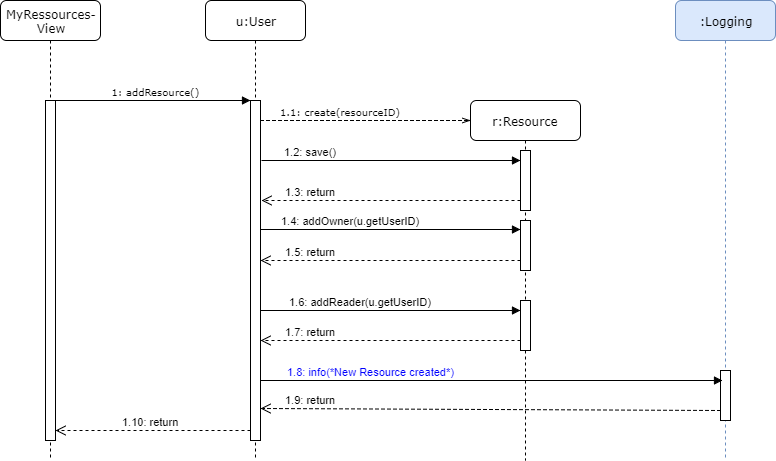

The diagram above was exported from draw.io. Its source (the exported page's mxGraphModel, read from the mxfile embedded in the PNG):
<mxGraphModel dx="1126" dy="530" grid="1" gridSize="10" guides="1" tooltips="1" connect="1" arrows="1" fold="1" page="1" pageScale="1" pageWidth="1100" pageHeight="850" background="#ffffff" math="0" shadow="0">
  <root>
    <mxCell id="0" />
    <mxCell id="1" parent="0" />
    <mxCell id="7baba1c4bc27f4b0-2" value="u:User" style="shape=umlLifeline;perimeter=lifelinePerimeter;whiteSpace=wrap;html=1;container=1;collapsible=0;recursiveResize=0;outlineConnect=0;rounded=1;shadow=0;comic=0;labelBackgroundColor=none;strokeColor=#000000;strokeWidth=1;fillColor=#FFFFFF;fontFamily=Verdana;fontSize=12;fontColor=#000000;align=center;" parent="1" vertex="1">
      <mxGeometry x="215" y="80" width="100" height="460" as="geometry" />
    </mxCell>
    <mxCell id="7baba1c4bc27f4b0-10" value="" style="html=1;points=[];perimeter=orthogonalPerimeter;rounded=0;shadow=0;comic=0;labelBackgroundColor=none;strokeColor=#000000;strokeWidth=1;fillColor=#FFFFFF;fontFamily=Verdana;fontSize=12;fontColor=#000000;align=center;" parent="7baba1c4bc27f4b0-2" vertex="1">
      <mxGeometry x="45" y="100" width="10" height="340" as="geometry" />
    </mxCell>
    <mxCell id="7baba1c4bc27f4b0-3" value="r:Resource" style="shape=umlLifeline;perimeter=lifelinePerimeter;whiteSpace=wrap;html=1;container=1;collapsible=0;recursiveResize=0;outlineConnect=0;rounded=1;shadow=0;comic=0;labelBackgroundColor=none;strokeColor=#000000;strokeWidth=1;fillColor=#FFFFFF;fontFamily=Verdana;fontSize=12;fontColor=#000000;align=center;" parent="1" vertex="1">
      <mxGeometry x="480" y="180" width="110" height="360" as="geometry" />
    </mxCell>
    <mxCell id="40" value="" style="html=1;points=[];perimeter=orthogonalPerimeter;" parent="7baba1c4bc27f4b0-3" vertex="1">
      <mxGeometry x="50" y="120" width="10" height="50" as="geometry" />
    </mxCell>
    <mxCell id="41" value="" style="html=1;points=[];perimeter=orthogonalPerimeter;" parent="7baba1c4bc27f4b0-3" vertex="1">
      <mxGeometry x="50" y="200" width="10" height="50" as="geometry" />
    </mxCell>
    <mxCell id="66" value="" style="html=1;points=[];perimeter=orthogonalPerimeter;" parent="7baba1c4bc27f4b0-3" vertex="1">
      <mxGeometry x="50" y="50" width="10" height="60" as="geometry" />
    </mxCell>
    <mxCell id="7baba1c4bc27f4b0-8" value="MyRessources-&lt;div&gt;View&lt;/div&gt;" style="shape=umlLifeline;perimeter=lifelinePerimeter;whiteSpace=wrap;html=1;container=1;collapsible=0;recursiveResize=0;outlineConnect=0;rounded=1;shadow=0;comic=0;labelBackgroundColor=none;strokeColor=#000000;strokeWidth=1;fillColor=#FFFFFF;fontFamily=Verdana;fontSize=12;fontColor=#000000;align=center;" parent="1" vertex="1">
      <mxGeometry x="10" y="80" width="100" height="460" as="geometry" />
    </mxCell>
    <mxCell id="7baba1c4bc27f4b0-9" value="" style="html=1;points=[];perimeter=orthogonalPerimeter;rounded=0;shadow=0;comic=0;labelBackgroundColor=none;strokeColor=#000000;strokeWidth=1;fillColor=#FFFFFF;fontFamily=Verdana;fontSize=12;fontColor=#000000;align=center;" parent="7baba1c4bc27f4b0-8" vertex="1">
      <mxGeometry x="45" y="100" width="10" height="340" as="geometry" />
    </mxCell>
    <mxCell id="7baba1c4bc27f4b0-11" value="&lt;font style=&quot;font-size: 10px&quot;&gt;&amp;nbsp;1: addResource()&lt;/font&gt;" style="html=1;verticalAlign=bottom;endArrow=block;entryX=0;entryY=0;labelBackgroundColor=none;fontFamily=Verdana;fontSize=12;edgeStyle=elbowEdgeStyle;elbow=vertical;" parent="1" source="7baba1c4bc27f4b0-9" target="7baba1c4bc27f4b0-10" edge="1">
      <mxGeometry relative="1" as="geometry">
        <mxPoint x="220" y="190" as="sourcePoint" />
      </mxGeometry>
    </mxCell>
    <mxCell id="7baba1c4bc27f4b0-14" value="&lt;font style=&quot;font-size: 10px&quot;&gt;1.1: create(resourceID)&lt;/font&gt;" style="html=1;verticalAlign=bottom;endArrow=openThin;labelBackgroundColor=none;fontFamily=Verdana;fontSize=12;edgeStyle=elbowEdgeStyle;elbow=vertical;dashed=1;endFill=0;" parent="1" source="7baba1c4bc27f4b0-10" edge="1">
      <mxGeometry y="-25" relative="1" as="geometry">
        <mxPoint x="370" y="200" as="sourcePoint" />
        <mxPoint x="480" y="200" as="targetPoint" />
        <mxPoint x="-25" y="-25" as="offset" />
      </mxGeometry>
    </mxCell>
    <mxCell id="34" value="1.10: return" style="html=1;verticalAlign=bottom;endArrow=open;dashed=1;endSize=8;entryX=1.2;entryY=0.18;entryPerimeter=0;" parent="1" edge="1">
      <mxGeometry x="0.0256" relative="1" as="geometry">
        <mxPoint x="260" y="510" as="sourcePoint" />
        <mxPoint x="65" y="510" as="targetPoint" />
        <mxPoint as="offset" />
      </mxGeometry>
    </mxCell>
    <mxCell id="46" value=":Logging" style="shape=umlLifeline;perimeter=lifelinePerimeter;whiteSpace=wrap;html=1;container=1;collapsible=0;recursiveResize=0;outlineConnect=0;rounded=1;shadow=0;comic=0;labelBackgroundColor=none;strokeColor=#6c8ebf;strokeWidth=1;fillColor=#dae8fc;fontFamily=Verdana;fontSize=12;fontColor=#000000;align=center;" parent="1" vertex="1">
      <mxGeometry x="685" y="80" width="100" height="460" as="geometry" />
    </mxCell>
    <mxCell id="47" value="" style="html=1;points=[];perimeter=orthogonalPerimeter;rounded=0;shadow=0;comic=0;labelBackgroundColor=none;strokeColor=#000000;strokeWidth=1;fillColor=#FFFFFF;fontFamily=Verdana;fontSize=12;fontColor=#000000;align=center;" parent="46" vertex="1">
      <mxGeometry x="45" y="370" width="10" height="50" as="geometry" />
    </mxCell>
    <mxCell id="57" value="1.2: save()" style="html=1;verticalAlign=bottom;endArrow=block;exitX=1.1;exitY=0.176;exitPerimeter=0;entryX=0;entryY=0.167;entryPerimeter=0;" parent="1" source="7baba1c4bc27f4b0-10" target="66" edge="1">
      <mxGeometry x="-0.6216" width="80" relative="1" as="geometry">
        <mxPoint x="805" y="240" as="sourcePoint" />
        <mxPoint x="500" y="240" as="targetPoint" />
        <mxPoint as="offset" />
      </mxGeometry>
    </mxCell>
    <mxCell id="58" value="1.3: return" style="html=1;verticalAlign=bottom;endArrow=open;dashed=1;rounded=0;endFill=0;endSize=8;startSize=8;" parent="1" edge="1">
      <mxGeometry x="0.6216" width="80" relative="1" as="geometry">
        <mxPoint x="530" y="280" as="sourcePoint" />
        <mxPoint x="271" y="280" as="targetPoint" />
        <mxPoint as="offset" />
      </mxGeometry>
    </mxCell>
    <mxCell id="60" value="1.4: addOwner(u.getUserID)" style="html=1;verticalAlign=bottom;endArrow=block;exitX=1.1;exitY=0.176;exitPerimeter=0;" parent="1" edge="1">
      <mxGeometry x="-0.3077" width="80" relative="1" as="geometry">
        <mxPoint x="270" y="309" as="sourcePoint" />
        <mxPoint x="530" y="309" as="targetPoint" />
        <mxPoint as="offset" />
      </mxGeometry>
    </mxCell>
    <mxCell id="61" value="1.6: addReader(u.getUserID)" style="html=1;verticalAlign=bottom;endArrow=block;exitX=1.1;exitY=0.176;exitPerimeter=0;" parent="1" edge="1">
      <mxGeometry x="-0.2308" width="80" relative="1" as="geometry">
        <mxPoint x="270" y="390" as="sourcePoint" />
        <mxPoint x="530" y="390" as="targetPoint" />
        <mxPoint as="offset" />
      </mxGeometry>
    </mxCell>
    <mxCell id="62" value="1.5: return" style="html=1;verticalAlign=bottom;endArrow=open;dashed=1;rounded=0;endFill=0;endSize=8;startSize=8;" parent="1" edge="1">
      <mxGeometry x="0.6154" width="80" relative="1" as="geometry">
        <mxPoint x="530" y="340" as="sourcePoint" />
        <mxPoint x="270" y="340" as="targetPoint" />
        <mxPoint as="offset" />
      </mxGeometry>
    </mxCell>
    <mxCell id="63" value="1.7: return" style="html=1;verticalAlign=bottom;endArrow=open;dashed=1;rounded=0;endFill=0;endSize=8;startSize=8;" parent="1" edge="1">
      <mxGeometry x="0.6154" width="80" relative="1" as="geometry">
        <mxPoint x="530" y="420" as="sourcePoint" />
        <mxPoint x="270" y="420" as="targetPoint" />
        <mxPoint as="offset" />
      </mxGeometry>
    </mxCell>
    <mxCell id="64" value="&lt;font color=&quot;#0000ff&quot;&gt;1.8: info(*New Resource created*)&lt;/font&gt;" style="html=1;verticalAlign=bottom;endArrow=block;exitX=1.1;exitY=0.176;exitPerimeter=0;entryX=0.186;entryY=0.209;entryPerimeter=0;" parent="1" target="47" edge="1">
      <mxGeometry x="-0.5238" width="80" relative="1" as="geometry">
        <mxPoint x="270" y="460" as="sourcePoint" />
        <mxPoint x="530" y="460" as="targetPoint" />
        <mxPoint as="offset" />
      </mxGeometry>
    </mxCell>
    <mxCell id="65" value="1.9: return" style="html=1;verticalAlign=bottom;endArrow=open;dashed=1;rounded=0;endFill=0;endSize=8;startSize=8;entryX=1.014;entryY=0.907;entryPerimeter=0;" parent="1" target="7baba1c4bc27f4b0-10" edge="1">
      <mxGeometry x="0.7826" width="80" relative="1" as="geometry">
        <mxPoint x="730" y="490" as="sourcePoint" />
        <mxPoint x="470" y="490" as="targetPoint" />
        <mxPoint as="offset" />
      </mxGeometry>
    </mxCell>
  </root>
</mxGraphModel>